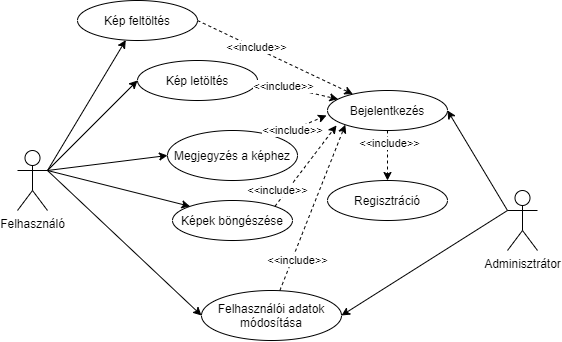

The diagram above was exported from draw.io. Its source (the exported page's mxGraphModel, read from the mxfile embedded in the PNG):
<mxGraphModel dx="981" dy="493" grid="1" gridSize="10" guides="1" tooltips="1" connect="1" arrows="1" fold="1" page="1" pageScale="1" pageWidth="827" pageHeight="1169" math="0" shadow="0">
  <root>
    <mxCell id="0" />
    <mxCell id="1" parent="0" />
    <mxCell id="sTwb0_8EBggN606zD_wk-1" value="Felhasználó" style="shape=umlActor;verticalLabelPosition=bottom;verticalAlign=top;html=1;outlineConnect=0;" vertex="1" parent="1">
      <mxGeometry x="90" y="300" width="30" height="60" as="geometry" />
    </mxCell>
    <mxCell id="sTwb0_8EBggN606zD_wk-3" value="Kép feltöltés" style="ellipse;whiteSpace=wrap;html=1;" vertex="1" parent="1">
      <mxGeometry x="150" y="150" width="120" height="40" as="geometry" />
    </mxCell>
    <mxCell id="sTwb0_8EBggN606zD_wk-5" value="" style="endArrow=classic;html=1;" edge="1" parent="1" target="sTwb0_8EBggN606zD_wk-3">
      <mxGeometry width="50" height="50" relative="1" as="geometry">
        <mxPoint x="120" y="320" as="sourcePoint" />
        <mxPoint x="210" y="330" as="targetPoint" />
      </mxGeometry>
    </mxCell>
    <mxCell id="sTwb0_8EBggN606zD_wk-6" value="Kép letöltés" style="ellipse;whiteSpace=wrap;html=1;" vertex="1" parent="1">
      <mxGeometry x="210" y="210" width="120" height="40" as="geometry" />
    </mxCell>
    <mxCell id="sTwb0_8EBggN606zD_wk-7" value="Megjegyzés a képhez" style="ellipse;whiteSpace=wrap;html=1;" vertex="1" parent="1">
      <mxGeometry x="240" y="280" width="130" height="50" as="geometry" />
    </mxCell>
    <mxCell id="sTwb0_8EBggN606zD_wk-8" value="" style="endArrow=classic;html=1;exitX=1;exitY=0.3333333333333333;exitDx=0;exitDy=0;exitPerimeter=0;entryX=0;entryY=0.5;entryDx=0;entryDy=0;" edge="1" parent="1" source="sTwb0_8EBggN606zD_wk-1" target="sTwb0_8EBggN606zD_wk-6">
      <mxGeometry width="50" height="50" relative="1" as="geometry">
        <mxPoint x="150" y="370" as="sourcePoint" />
        <mxPoint x="210" y="330" as="targetPoint" />
      </mxGeometry>
    </mxCell>
    <mxCell id="sTwb0_8EBggN606zD_wk-9" value="" style="endArrow=classic;html=1;entryX=0;entryY=0.5;entryDx=0;entryDy=0;" edge="1" parent="1" target="sTwb0_8EBggN606zD_wk-7">
      <mxGeometry width="50" height="50" relative="1" as="geometry">
        <mxPoint x="120" y="320" as="sourcePoint" />
        <mxPoint x="210" y="330" as="targetPoint" />
      </mxGeometry>
    </mxCell>
    <mxCell id="sTwb0_8EBggN606zD_wk-10" value="Adminisztrátor&lt;br&gt;" style="shape=umlActor;verticalLabelPosition=bottom;verticalAlign=top;html=1;outlineConnect=0;" vertex="1" parent="1">
      <mxGeometry x="580" y="340" width="30" height="60" as="geometry" />
    </mxCell>
    <mxCell id="sTwb0_8EBggN606zD_wk-11" value="Felhasználói adatok módosítása" style="ellipse;whiteSpace=wrap;html=1;" vertex="1" parent="1">
      <mxGeometry x="274" y="440" width="140" height="50" as="geometry" />
    </mxCell>
    <mxCell id="sTwb0_8EBggN606zD_wk-12" value="" style="endArrow=classic;html=1;exitX=0;exitY=0.3333333333333333;exitDx=0;exitDy=0;exitPerimeter=0;entryX=1;entryY=0.5;entryDx=0;entryDy=0;" edge="1" parent="1" source="sTwb0_8EBggN606zD_wk-10" target="sTwb0_8EBggN606zD_wk-11">
      <mxGeometry width="50" height="50" relative="1" as="geometry">
        <mxPoint x="290" y="330" as="sourcePoint" />
        <mxPoint x="340" y="280" as="targetPoint" />
      </mxGeometry>
    </mxCell>
    <mxCell id="sTwb0_8EBggN606zD_wk-13" value="Képek böngészése" style="ellipse;whiteSpace=wrap;html=1;" vertex="1" parent="1">
      <mxGeometry x="245" y="350" width="120" height="40" as="geometry" />
    </mxCell>
    <mxCell id="sTwb0_8EBggN606zD_wk-14" value="" style="endArrow=classic;html=1;entryX=0;entryY=0;entryDx=0;entryDy=0;" edge="1" parent="1" target="sTwb0_8EBggN606zD_wk-13">
      <mxGeometry width="50" height="50" relative="1" as="geometry">
        <mxPoint x="120" y="320" as="sourcePoint" />
        <mxPoint x="340" y="280" as="targetPoint" />
      </mxGeometry>
    </mxCell>
    <mxCell id="sTwb0_8EBggN606zD_wk-17" value="" style="endArrow=classic;html=1;entryX=0;entryY=0.5;entryDx=0;entryDy=0;" edge="1" parent="1" target="sTwb0_8EBggN606zD_wk-11">
      <mxGeometry width="50" height="50" relative="1" as="geometry">
        <mxPoint x="120" y="320" as="sourcePoint" />
        <mxPoint x="520" y="300" as="targetPoint" />
      </mxGeometry>
    </mxCell>
    <mxCell id="sTwb0_8EBggN606zD_wk-19" value="Bejelentkezés" style="ellipse;whiteSpace=wrap;html=1;" vertex="1" parent="1">
      <mxGeometry x="400" y="240" width="120" height="40" as="geometry" />
    </mxCell>
    <mxCell id="sTwb0_8EBggN606zD_wk-20" value="Regisztráció" style="ellipse;whiteSpace=wrap;html=1;" vertex="1" parent="1">
      <mxGeometry x="400" y="330" width="120" height="40" as="geometry" />
    </mxCell>
    <mxCell id="sTwb0_8EBggN606zD_wk-21" value="" style="endArrow=classic;html=1;exitX=1;exitY=0.5;exitDx=0;exitDy=0;dashed=1;" edge="1" parent="1" source="sTwb0_8EBggN606zD_wk-3" target="sTwb0_8EBggN606zD_wk-19">
      <mxGeometry width="50" height="50" relative="1" as="geometry">
        <mxPoint x="470" y="350" as="sourcePoint" />
        <mxPoint x="520" y="300" as="targetPoint" />
      </mxGeometry>
    </mxCell>
    <mxCell id="sTwb0_8EBggN606zD_wk-30" value="&amp;lt;&amp;lt;include&amp;gt;&amp;gt;" style="edgeLabel;html=1;align=center;verticalAlign=middle;resizable=0;points=[];" vertex="1" connectable="0" parent="sTwb0_8EBggN606zD_wk-21">
      <mxGeometry x="-0.2437" y="1" relative="1" as="geometry">
        <mxPoint as="offset" />
      </mxGeometry>
    </mxCell>
    <mxCell id="sTwb0_8EBggN606zD_wk-23" value="" style="endArrow=classic;html=1;exitX=1;exitY=0.5;exitDx=0;exitDy=0;dashed=1;" edge="1" parent="1" source="sTwb0_8EBggN606zD_wk-6" target="sTwb0_8EBggN606zD_wk-19">
      <mxGeometry width="50" height="50" relative="1" as="geometry">
        <mxPoint x="279.99999999999864" y="180" as="sourcePoint" />
        <mxPoint x="435.42369433582667" y="253.65483732239068" as="targetPoint" />
      </mxGeometry>
    </mxCell>
    <mxCell id="sTwb0_8EBggN606zD_wk-31" value="&amp;lt;&amp;lt;include&amp;gt;&amp;gt;" style="edgeLabel;html=1;align=center;verticalAlign=middle;resizable=0;points=[];" vertex="1" connectable="0" parent="sTwb0_8EBggN606zD_wk-23">
      <mxGeometry x="-0.3652" relative="1" as="geometry">
        <mxPoint as="offset" />
      </mxGeometry>
    </mxCell>
    <mxCell id="sTwb0_8EBggN606zD_wk-24" value="" style="endArrow=classic;html=1;entryX=-0.008;entryY=0.623;entryDx=0;entryDy=0;entryPerimeter=0;dashed=1;" edge="1" parent="1" source="sTwb0_8EBggN606zD_wk-7" target="sTwb0_8EBggN606zD_wk-19">
      <mxGeometry width="50" height="50" relative="1" as="geometry">
        <mxPoint x="340" y="240" as="sourcePoint" />
        <mxPoint x="414.5600000000002" y="259.0799999999999" as="targetPoint" />
      </mxGeometry>
    </mxCell>
    <mxCell id="sTwb0_8EBggN606zD_wk-35" value="&amp;lt;&amp;lt;include&amp;gt;&amp;gt;" style="edgeLabel;html=1;align=center;verticalAlign=middle;resizable=0;points=[];" vertex="1" connectable="0" parent="sTwb0_8EBggN606zD_wk-24">
      <mxGeometry x="-0.4727" y="-2" relative="1" as="geometry">
        <mxPoint x="2.36" y="-2.6" as="offset" />
      </mxGeometry>
    </mxCell>
    <mxCell id="sTwb0_8EBggN606zD_wk-25" value="" style="endArrow=classic;html=1;entryX=-0.008;entryY=0.623;entryDx=0;entryDy=0;entryPerimeter=0;exitX=1;exitY=0;exitDx=0;exitDy=0;dashed=1;" edge="1" parent="1" source="sTwb0_8EBggN606zD_wk-13">
      <mxGeometry width="50" height="50" relative="1" as="geometry">
        <mxPoint x="358.53220135949186" y="296.4347964790403" as="sourcePoint" />
        <mxPoint x="409.03999999999996" y="274.91999999999996" as="targetPoint" />
      </mxGeometry>
    </mxCell>
    <mxCell id="sTwb0_8EBggN606zD_wk-32" value="&amp;lt;&amp;lt;include&amp;gt;&amp;gt;" style="edgeLabel;html=1;align=center;verticalAlign=middle;resizable=0;points=[];" vertex="1" connectable="0" parent="sTwb0_8EBggN606zD_wk-25">
      <mxGeometry x="0.1927" y="-1" relative="1" as="geometry">
        <mxPoint x="-34.98" y="31.83" as="offset" />
      </mxGeometry>
    </mxCell>
    <mxCell id="sTwb0_8EBggN606zD_wk-26" value="" style="endArrow=classic;html=1;entryX=0;entryY=1;entryDx=0;entryDy=0;exitX=1;exitY=0;exitDx=0;exitDy=0;dashed=1;" edge="1" parent="1" target="sTwb0_8EBggN606zD_wk-19">
      <mxGeometry width="50" height="50" relative="1" as="geometry">
        <mxPoint x="352.38640687119295" y="439.9978643762689" as="sourcePoint" />
        <mxPoint x="413.99999999999994" y="359.05999999999995" as="targetPoint" />
      </mxGeometry>
    </mxCell>
    <mxCell id="sTwb0_8EBggN606zD_wk-33" value="&amp;lt;&amp;lt;include&amp;gt;&amp;gt;" style="edgeLabel;html=1;align=center;verticalAlign=middle;resizable=0;points=[];" vertex="1" connectable="0" parent="sTwb0_8EBggN606zD_wk-26">
      <mxGeometry x="-0.4762" y="2" relative="1" as="geometry">
        <mxPoint x="2.26" y="14.36" as="offset" />
      </mxGeometry>
    </mxCell>
    <mxCell id="sTwb0_8EBggN606zD_wk-27" value="" style="endArrow=classic;html=1;entryX=0.5;entryY=0;entryDx=0;entryDy=0;exitX=0.5;exitY=1;exitDx=0;exitDy=0;dashed=1;" edge="1" parent="1" source="sTwb0_8EBggN606zD_wk-19" target="sTwb0_8EBggN606zD_wk-20">
      <mxGeometry width="50" height="50" relative="1" as="geometry">
        <mxPoint x="362.386406871193" y="449.9978643762689" as="sourcePoint" />
        <mxPoint x="427.8195371444451" y="284.22364445129153" as="targetPoint" />
      </mxGeometry>
    </mxCell>
    <mxCell id="sTwb0_8EBggN606zD_wk-36" value="&amp;lt;&amp;lt;include&amp;gt;&amp;gt;" style="edgeLabel;html=1;align=center;verticalAlign=middle;resizable=0;points=[];" vertex="1" connectable="0" parent="sTwb0_8EBggN606zD_wk-27">
      <mxGeometry x="-0.4717" y="2" relative="1" as="geometry">
        <mxPoint as="offset" />
      </mxGeometry>
    </mxCell>
    <mxCell id="sTwb0_8EBggN606zD_wk-29" value="" style="endArrow=classic;html=1;entryX=1;entryY=0.5;entryDx=0;entryDy=0;" edge="1" parent="1" target="sTwb0_8EBggN606zD_wk-19">
      <mxGeometry width="50" height="50" relative="1" as="geometry">
        <mxPoint x="580" y="360" as="sourcePoint" />
        <mxPoint x="424" y="475" as="targetPoint" />
      </mxGeometry>
    </mxCell>
  </root>
</mxGraphModel>